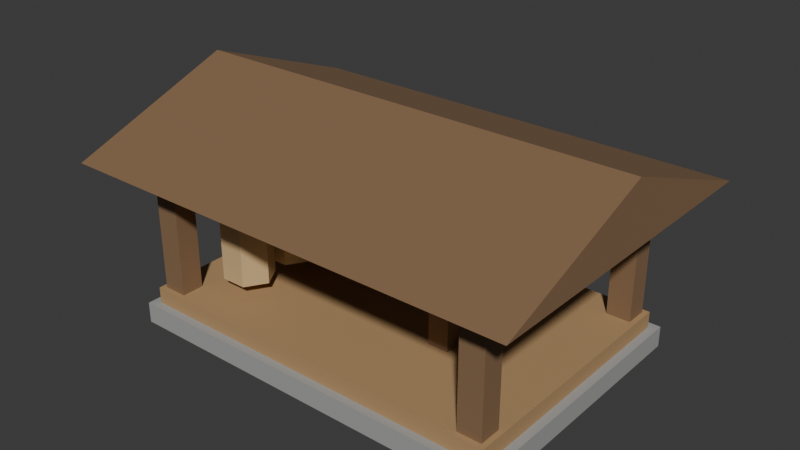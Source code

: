 # Source: LumberMill.blend  (saved by Blender 5.2.45; exported with 4.5.12 LTS)
import bpy
from mathutils import Matrix  # noqa: F401  (used for matrix-valued properties, if any)

bpy.ops.wm.read_factory_settings(use_empty=True)
scene = bpy.context.scene
scene.name = 'Scene'

# ---- collections
col_lumbermill = bpy.data.collections.new('LumberMill'); scene.collection.children.link(col_lumbermill)

# ---- materials (node trees are filled in below, after node groups)
mat_stonedark = bpy.data.materials.new('StoneDark')
mat_stonedark.diffuse_color = (0.36, 0.36, 0.35, 1.0)
mat_wood = bpy.data.materials.new('Wood')
mat_wood.diffuse_color = (0.45, 0.28, 0.13, 1.0)
mat_wooddark = bpy.data.materials.new('WoodDark')
mat_wooddark.diffuse_color = (0.24, 0.14, 0.07, 1.0)
mat_steel = bpy.data.materials.new('Steel')
mat_steel.diffuse_color = (0.66, 0.69, 0.74, 1.0)
mat_woodlight = bpy.data.materials.new('WoodLight')
mat_woodlight.diffuse_color = (0.63, 0.44, 0.22, 1.0)

# ---- material node trees
mat_stonedark.use_nodes = True; mat_stonedark.node_tree.nodes.clear()
_N = mat_stonedark.node_tree.nodes; _L = mat_stonedark.node_tree.links
n0 = _N.new('ShaderNodeBsdfPrincipled'); n0.name = 'Principled BSDF'; n0.location = (-200, 100)
n0.inputs[0].default_value = (0.36, 0.36, 0.35, 1.0)
n0.inputs[2].default_value = 0.9
n0.inputs[10].default_value = 0.005
n1 = _N.new('ShaderNodeOutputMaterial'); n1.name = 'Material Output'; n1.location = (200, 100)
_L.new(n0.outputs[0], n1.inputs[0])
n1.is_active_output = True
mat_wood.use_nodes = True; mat_wood.node_tree.nodes.clear()
_N = mat_wood.node_tree.nodes; _L = mat_wood.node_tree.links
n0 = _N.new('ShaderNodeBsdfPrincipled'); n0.name = 'Principled BSDF'; n0.location = (-200, 100)
n0.inputs[0].default_value = (0.45, 0.28, 0.13, 1.0)
n0.inputs[2].default_value = 0.75
n0.inputs[10].default_value = 0.005
n1 = _N.new('ShaderNodeOutputMaterial'); n1.name = 'Material Output'; n1.location = (200, 100)
_L.new(n0.outputs[0], n1.inputs[0])
n1.is_active_output = True
mat_wooddark.use_nodes = True; mat_wooddark.node_tree.nodes.clear()
_N = mat_wooddark.node_tree.nodes; _L = mat_wooddark.node_tree.links
n0 = _N.new('ShaderNodeBsdfPrincipled'); n0.name = 'Principled BSDF'; n0.location = (-200, 100)
n0.inputs[0].default_value = (0.24, 0.14, 0.07, 1.0)
n0.inputs[2].default_value = 0.8
n0.inputs[10].default_value = 0.005
n1 = _N.new('ShaderNodeOutputMaterial'); n1.name = 'Material Output'; n1.location = (200, 100)
_L.new(n0.outputs[0], n1.inputs[0])
n1.is_active_output = True
mat_steel.use_nodes = True; mat_steel.node_tree.nodes.clear()
_N = mat_steel.node_tree.nodes; _L = mat_steel.node_tree.links
n0 = _N.new('ShaderNodeBsdfPrincipled'); n0.name = 'Principled BSDF'; n0.location = (-200, 100)
n0.inputs[0].default_value = (0.66, 0.69, 0.74, 1.0)
n0.inputs[1].default_value = 1.0
n0.inputs[2].default_value = 0.25
n0.inputs[10].default_value = 0.005
n1 = _N.new('ShaderNodeOutputMaterial'); n1.name = 'Material Output'; n1.location = (200, 100)
_L.new(n0.outputs[0], n1.inputs[0])
n1.is_active_output = True
mat_woodlight.use_nodes = True; mat_woodlight.node_tree.nodes.clear()
_N = mat_woodlight.node_tree.nodes; _L = mat_woodlight.node_tree.links
n0 = _N.new('ShaderNodeBsdfPrincipled'); n0.name = 'Principled BSDF'; n0.location = (-200, 100)
n0.inputs[0].default_value = (0.63, 0.44, 0.22, 1.0)
n0.inputs[2].default_value = 0.7
n0.inputs[10].default_value = 0.005
n1 = _N.new('ShaderNodeOutputMaterial'); n1.name = 'Material Output'; n1.location = (200, 100)
_L.new(n0.outputs[0], n1.inputs[0])
n1.is_active_output = True

# ---- world
world_world = bpy.data.worlds.new('World'); scene.world = world_world
world_world.use_nodes = True; world_world.node_tree.nodes.clear()
_N = world_world.node_tree.nodes; _L = world_world.node_tree.links
n0 = _N.new('ShaderNodeOutputWorld'); n0.name = 'World Output'; n0.location = (200, 100)
n1 = _N.new('ShaderNodeBackground'); n1.name = 'Background'; n1.location = (-200, 100)
n1.inputs[0].default_value = (0.05088, 0.05088, 0.05088, 1.0)
_L.new(n1.outputs[0], n0.inputs[0])
n0.is_active_output = True
world_world.color = (0.05088, 0.05088, 0.05088)
world_world.sun_shadow_jitter_overblur = 0.0

# ---- meshes
me_lumbermill_base_002 = bpy.data.meshes.new('LumberMill_Base.002')
me_lumbermill_base_002.from_pydata([(-0.944, -0.6538, 0.0), (0.944, -0.6538, 0.0), (0.944, 0.6538, 0.0), (-0.944, 0.6538, 0.0), (-0.944, -0.6538, 0.1), (0.944, -0.6538, 0.1), (0.944, 0.6538, 0.1), (-0.944, 0.6538, 0.1)], [], [(0, 3, 2, 1), (4, 5, 6, 7), (0, 1, 5, 4), (1, 2, 6, 5), (2, 3, 7, 6), (3, 0, 4, 7)])
me_lumbermill_base_002.materials.append(mat_stonedark)
me_lumbermill_base_002.update()
me_lumbermill_deck_002 = bpy.data.meshes.new('LumberMill_Deck.002')
me_lumbermill_deck_002.from_pydata([(-0.903, -0.6154, 0.07857), (0.903, -0.6154, 0.07857), (0.903, 0.6154, 0.07857), (-0.903, 0.6154, 0.07857), (-0.903, -0.6154, 0.1786), (0.903, -0.6154, 0.1786), (0.903, 0.6154, 0.1786), (-0.903, 0.6154, 0.1786)], [], [(0, 3, 2, 1), (4, 5, 6, 7), (0, 1, 5, 4), (1, 2, 6, 5), (2, 3, 7, 6), (3, 0, 4, 7)])
me_lumbermill_deck_002.materials.append(mat_wood)
me_lumbermill_deck_002.update()
me_lumbermill_post_008 = bpy.data.meshes.new('LumberMill_Post.008')
me_lumbermill_post_008.from_pydata([(-0.8784, -0.5923, 0.1286), (-0.7634, -0.5923, 0.1286), (-0.7634, -0.4846, 0.1286), (-0.8784, -0.4846, 0.1286), (-0.8784, -0.5923, 0.7571), (-0.7634, -0.5923, 0.7571), (-0.7634, -0.4846, 0.7571), (-0.8784, -0.4846, 0.7571)], [], [(0, 3, 2, 1), (4, 5, 6, 7), (0, 1, 5, 4), (1, 2, 6, 5), (2, 3, 7, 6), (3, 0, 4, 7)])
me_lumbermill_post_008.materials.append(mat_wooddark)
me_lumbermill_post_008.update()
me_lumbermill_post_009 = bpy.data.meshes.new('LumberMill_Post.009')
me_lumbermill_post_009.from_pydata([(-0.8784, 0.4846, 0.1286), (-0.7634, 0.4846, 0.1286), (-0.7634, 0.5923, 0.1286), (-0.8784, 0.5923, 0.1286), (-0.8784, 0.4846, 0.7571), (-0.7634, 0.4846, 0.7571), (-0.7634, 0.5923, 0.7571), (-0.8784, 0.5923, 0.7571)], [], [(0, 3, 2, 1), (4, 5, 6, 7), (0, 1, 5, 4), (1, 2, 6, 5), (2, 3, 7, 6), (3, 0, 4, 7)])
me_lumbermill_post_009.materials.append(mat_wooddark)
me_lumbermill_post_009.update()
me_lumbermill_post_010 = bpy.data.meshes.new('LumberMill_Post.010')
me_lumbermill_post_010.from_pydata([(0.7634, -0.5923, 0.1286), (0.8784, -0.5923, 0.1286), (0.8784, -0.4846, 0.1286), (0.7634, -0.4846, 0.1286), (0.7634, -0.5923, 0.7571), (0.8784, -0.5923, 0.7571), (0.8784, -0.4846, 0.7571), (0.7634, -0.4846, 0.7571)], [], [(0, 3, 2, 1), (4, 5, 6, 7), (0, 1, 5, 4), (1, 2, 6, 5), (2, 3, 7, 6), (3, 0, 4, 7)])
me_lumbermill_post_010.materials.append(mat_wooddark)
me_lumbermill_post_010.update()
me_lumbermill_post_011 = bpy.data.meshes.new('LumberMill_Post.011')
me_lumbermill_post_011.from_pydata([(0.7634, 0.4846, 0.1286), (0.8784, 0.4846, 0.1286), (0.8784, 0.5923, 0.1286), (0.7634, 0.5923, 0.1286), (0.7634, 0.4846, 0.7571), (0.8784, 0.4846, 0.7571), (0.8784, 0.5923, 0.7571), (0.7634, 0.5923, 0.7571)], [], [(0, 3, 2, 1), (4, 5, 6, 7), (0, 1, 5, 4), (1, 2, 6, 5), (2, 3, 7, 6), (3, 0, 4, 7)])
me_lumbermill_post_011.materials.append(mat_wooddark)
me_lumbermill_post_011.update()
me_lumbermill_beamf_002 = bpy.data.meshes.new('LumberMill_BeamF.002')
me_lumbermill_beamf_002.from_pydata([(-0.903, -0.6, 0.7143), (0.903, -0.6, 0.7143), (0.903, -0.5077, 0.7143), (-0.903, -0.5077, 0.7143), (-0.903, -0.6, 0.8), (0.903, -0.6, 0.8), (0.903, -0.5077, 0.8), (-0.903, -0.5077, 0.8)], [], [(0, 3, 2, 1), (4, 5, 6, 7), (0, 1, 5, 4), (1, 2, 6, 5), (2, 3, 7, 6), (3, 0, 4, 7)])
me_lumbermill_beamf_002.materials.append(mat_wooddark)
me_lumbermill_beamf_002.update()
me_lumbermill_beamb_002 = bpy.data.meshes.new('LumberMill_BeamB.002')
me_lumbermill_beamb_002.from_pydata([(-0.903, 0.5077, 0.7143), (0.903, 0.5077, 0.7143), (0.903, 0.6, 0.7143), (-0.903, 0.6, 0.7143), (-0.903, 0.5077, 0.8), (0.903, 0.5077, 0.8), (0.903, 0.6, 0.8), (-0.903, 0.6, 0.8)], [], [(0, 3, 2, 1), (4, 5, 6, 7), (0, 1, 5, 4), (1, 2, 6, 5), (2, 3, 7, 6), (3, 0, 4, 7)])
me_lumbermill_beamb_002.materials.append(mat_wooddark)
me_lumbermill_beamb_002.update()
me_lumbermill_roof_002 = bpy.data.meshes.new('LumberMill_Roof.002')
me_lumbermill_roof_002.from_pydata([(-1.1, -0.8, 0.8), (1.1, -0.8, 0.8), (1.1, 0.8, 0.8), (-1.1, 0.8, 0.8), (-1.1, 0.0, 1.1), (1.1, 0.0, 1.1)], [], [(0, 3, 2, 1), (0, 1, 5, 4), (3, 4, 5, 2), (1, 2, 5), (0, 4, 3)])
me_lumbermill_roof_002.materials.append(mat_wooddark)
me_lumbermill_roof_002.update()
me_lumbermill_sawpost_002 = bpy.data.meshes.new('LumberMill_SawPost.002')
me_lumbermill_sawpost_002.from_pydata([(0.3201, -0.2, 0.1214), (0.4187, -0.2, 0.1214), (0.4187, -0.1077, 0.1214), (0.3201, -0.1077, 0.1214), (0.3201, -0.2, 0.6214), (0.4187, -0.2, 0.6214), (0.4187, -0.1077, 0.6214), (0.3201, -0.1077, 0.6214)], [], [(0, 3, 2, 1), (4, 5, 6, 7), (0, 1, 5, 4), (1, 2, 6, 5), (2, 3, 7, 6), (3, 0, 4, 7)])
me_lumbermill_sawpost_002.materials.append(mat_wooddark)
me_lumbermill_sawpost_002.update()
me_lumbermill_saw_002 = bpy.data.meshes.new('LumberMill_Saw.002')
me_lumbermill_saw_002.from_pydata([(0.6649, -0.1538, 0.6143), (0.6085, 0.008925, 0.6143), (0.4607, 0.1095, 0.6143), (0.2781, 0.1095, 0.6143), (0.1303, 0.008925, 0.6143), (0.07388, -0.1538, 0.6143), (0.1303, -0.3166, 0.6143), (0.2781, -0.4172, 0.6143), (0.4607, -0.4172, 0.6143), (0.6085, -0.3166, 0.6143), (0.6649, -0.1538, 0.65), (0.6085, 0.008925, 0.65), (0.4607, 0.1095, 0.65), (0.2781, 0.1095, 0.65), (0.1303, 0.008925, 0.65), (0.07388, -0.1538, 0.65), (0.1303, -0.3166, 0.65), (0.2781, -0.4172, 0.65), (0.4607, -0.4172, 0.65), (0.6085, -0.3166, 0.65)], [], [(0, 1, 11, 10), (1, 2, 12, 11), (2, 3, 13, 12), (3, 4, 14, 13), (4, 5, 15, 14), (5, 6, 16, 15), (6, 7, 17, 16), (7, 8, 18, 17), (8, 9, 19, 18), (9, 0, 10, 19), (9, 8, 7, 6, 5, 4, 3, 2, 1, 0), (10, 11, 12, 13, 14, 15, 16, 17, 18, 19)])
me_lumbermill_saw_002.materials.append(mat_steel)
me_lumbermill_saw_002.update()
me_lumbermill_log_006 = bpy.data.meshes.new('LumberMill_Log.006')
me_lumbermill_log_006.from_pydata([(-0.4679, -0.3462, 0.2429), (-0.5295, -0.2462, 0.2429), (-0.6526, -0.2462, 0.2429), (-0.7142, -0.3462, 0.2429), (-0.6526, -0.4461, 0.2429), (-0.5295, -0.4461, 0.2429), (-0.4679, -0.3462, 0.8143), (-0.5295, -0.2462, 0.8143), (-0.6526, -0.2462, 0.8143), (-0.7142, -0.3462, 0.8143), (-0.6526, -0.4461, 0.8143), (-0.5295, -0.4461, 0.8143)], [], [(0, 1, 7, 6), (1, 2, 8, 7), (2, 3, 9, 8), (3, 4, 10, 9), (4, 5, 11, 10), (5, 0, 6, 11), (5, 4, 3, 2, 1, 0), (6, 7, 8, 9, 10, 11)])
me_lumbermill_log_006.materials.append(mat_woodlight)
me_lumbermill_log_006.update()
me_lumbermill_log_007 = bpy.data.meshes.new('LumberMill_Log.007')
me_lumbermill_log_007.from_pydata([(-0.4679, -0.08462, 0.2429), (-0.5295, 0.01531, 0.2429), (-0.6526, 0.01531, 0.2429), (-0.7142, -0.08462, 0.2429), (-0.6526, -0.1845, 0.2429), (-0.5295, -0.1845, 0.2429), (-0.4679, -0.08462, 0.8143), (-0.5295, 0.01531, 0.8143), (-0.6526, 0.01531, 0.8143), (-0.7142, -0.08462, 0.8143), (-0.6526, -0.1845, 0.8143), (-0.5295, -0.1845, 0.8143)], [], [(0, 1, 7, 6), (1, 2, 8, 7), (2, 3, 9, 8), (3, 4, 10, 9), (4, 5, 11, 10), (5, 0, 6, 11), (5, 4, 3, 2, 1, 0), (6, 7, 8, 9, 10, 11)])
me_lumbermill_log_007.materials.append(mat_woodlight)
me_lumbermill_log_007.update()
me_lumbermill_log_008 = bpy.data.meshes.new('LumberMill_Log.008')
me_lumbermill_log_008.from_pydata([(-0.4679, 0.1769, 0.2429), (-0.5295, 0.2768, 0.2429), (-0.6526, 0.2768, 0.2429), (-0.7142, 0.1769, 0.2429), (-0.6526, 0.077, 0.2429), (-0.5295, 0.077, 0.2429), (-0.4679, 0.1769, 0.8143), (-0.5295, 0.2768, 0.8143), (-0.6526, 0.2768, 0.8143), (-0.7142, 0.1769, 0.8143), (-0.6526, 0.077, 0.8143), (-0.5295, 0.077, 0.8143)], [], [(0, 1, 7, 6), (1, 2, 8, 7), (2, 3, 9, 8), (3, 4, 10, 9), (4, 5, 11, 10), (5, 0, 6, 11), (5, 4, 3, 2, 1, 0), (6, 7, 8, 9, 10, 11)])
me_lumbermill_log_008.materials.append(mat_woodlight)
me_lumbermill_log_008.update()

# ---- objects
ob_lumbermill_base = bpy.data.objects.new('LumberMill_Base', me_lumbermill_base_002)
ob_lumbermill_deck = bpy.data.objects.new('LumberMill_Deck', me_lumbermill_deck_002)
ob_lumbermill_post = bpy.data.objects.new('LumberMill_Post', me_lumbermill_post_008)
ob_lumbermill_post_001 = bpy.data.objects.new('LumberMill_Post.001', me_lumbermill_post_009)
ob_lumbermill_post_002 = bpy.data.objects.new('LumberMill_Post.002', me_lumbermill_post_010)
ob_lumbermill_post_003 = bpy.data.objects.new('LumberMill_Post.003', me_lumbermill_post_011)
ob_lumbermill_beamf = bpy.data.objects.new('LumberMill_BeamF', me_lumbermill_beamf_002)
ob_lumbermill_beamb = bpy.data.objects.new('LumberMill_BeamB', me_lumbermill_beamb_002)
ob_lumbermill_roof = bpy.data.objects.new('LumberMill_Roof', me_lumbermill_roof_002)
ob_lumbermill_sawpost = bpy.data.objects.new('LumberMill_SawPost', me_lumbermill_sawpost_002)
ob_lumbermill_saw = bpy.data.objects.new('LumberMill_Saw', me_lumbermill_saw_002)
ob_lumbermill_log = bpy.data.objects.new('LumberMill_Log', me_lumbermill_log_006)
ob_lumbermill_log_001 = bpy.data.objects.new('LumberMill_Log.001', me_lumbermill_log_007)
ob_lumbermill_log_002 = bpy.data.objects.new('LumberMill_Log.002', me_lumbermill_log_008)

# ---- transforms, parenting, visibility, modifiers, constraints
ob_lumbermill_base.location = (0.0, 0.0, 0.0)
ob_lumbermill_deck.location = (0.0, 0.0, 0.0)
ob_lumbermill_post.location = (0.0, 0.0, 0.0)
ob_lumbermill_post_001.location = (0.0, 0.0, 0.0)
ob_lumbermill_post_002.location = (0.0, 0.0, 0.0)
ob_lumbermill_post_003.location = (0.0, 0.0, 0.0)
ob_lumbermill_beamf.location = (0.0, 0.0, 0.0)
ob_lumbermill_beamb.location = (0.0, 0.0, 0.0)
ob_lumbermill_roof.location = (0.0, 0.0, 0.0)
ob_lumbermill_sawpost.location = (0.0, 0.0, 0.0)
ob_lumbermill_saw.location = (0.0, 0.0, 0.0)
ob_lumbermill_log.location = (0.0, 0.0, 0.0)
ob_lumbermill_log_001.location = (0.0, 0.0, 0.0)
ob_lumbermill_log_002.location = (0.0, 0.0, 0.0)

# ---- collection membership
col_lumbermill.objects.link(ob_lumbermill_base)
col_lumbermill.objects.link(ob_lumbermill_deck)
col_lumbermill.objects.link(ob_lumbermill_post)
col_lumbermill.objects.link(ob_lumbermill_post_001)
col_lumbermill.objects.link(ob_lumbermill_post_002)
col_lumbermill.objects.link(ob_lumbermill_post_003)
col_lumbermill.objects.link(ob_lumbermill_beamf)
col_lumbermill.objects.link(ob_lumbermill_beamb)
col_lumbermill.objects.link(ob_lumbermill_roof)
col_lumbermill.objects.link(ob_lumbermill_sawpost)
col_lumbermill.objects.link(ob_lumbermill_saw)
col_lumbermill.objects.link(ob_lumbermill_log)
col_lumbermill.objects.link(ob_lumbermill_log_001)
col_lumbermill.objects.link(ob_lumbermill_log_002)

# ---- scene / render settings (as saved in the file)
scene.frame_start = 1; scene.frame_end = 250; scene.frame_set(1)
scene.render.engine = 'BLENDER_EEVEE_NEXT'
scene.render.fps = 30
scene.render.bake_bias = 0.0
scene.render.bake_samples = 0
scene.render.compositor_device = 'GPU'
scene.eevee.use_volume_custom_range = False
scene.eevee.fast_gi_thickness_near = 0.1
scene.eevee.fast_gi_thickness_far = 0.0
scene.eevee.ray_tracing_options.screen_trace_thickness = 0.1
bpy.context.view_layer.update()

# ---- added for rendering (the .blend has no active camera and no usable light): camera, sun
cam_auto = bpy.data.cameras.new('AutoCamera')
cam_auto.lens = 50.0
cam_auto.sensor_width = 36.0
cam_auto.clip_end = 1000.0
ob_auto_camera = bpy.data.objects.new('AutoCamera', cam_auto)
scene.collection.objects.link(ob_auto_camera)
ob_auto_camera.location = (2.71487, -3.25784, 2.72189)
ob_auto_camera.rotation_euler = (1.09748, -7.21219e-08, 0.694738)
scene.camera = ob_auto_camera
light_auto_sun = bpy.data.lights.new('AutoSun', 'SUN')
light_auto_sun.energy = 3.0
light_auto_sun.angle = 0.0523599
ob_auto_sun = bpy.data.objects.new('AutoSun', light_auto_sun)
scene.collection.objects.link(ob_auto_sun)
ob_auto_sun.rotation_euler = (0.872665, 0.174533, 0.523599)
bpy.context.view_layer.update()
